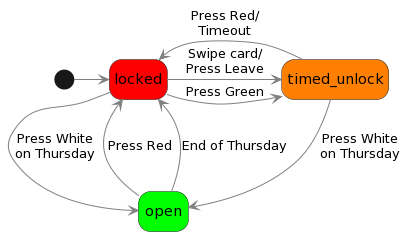

The diagram above was rendered by PlantUML. Its source (embedded in the PNG):
@startuml
hide empty description

<style>
stateDiagram {
  arrow {
    LineColor Gray
  }
}
</style>

state locked #ff0000
state open #00ff00
state timed_unlock #ff8000

[*] -> locked
locked --> open: Press White\non Thursday
timed_unlock --> open: Press White\non Thursday
locked -> timed_unlock: Press Green
locked -> timed_unlock: Swipe card/\nPress Leave
open -> locked: Press Red
open -> locked: End of Thursday
timed_unlock -> locked: Press Red/\nTimeout
@enduml